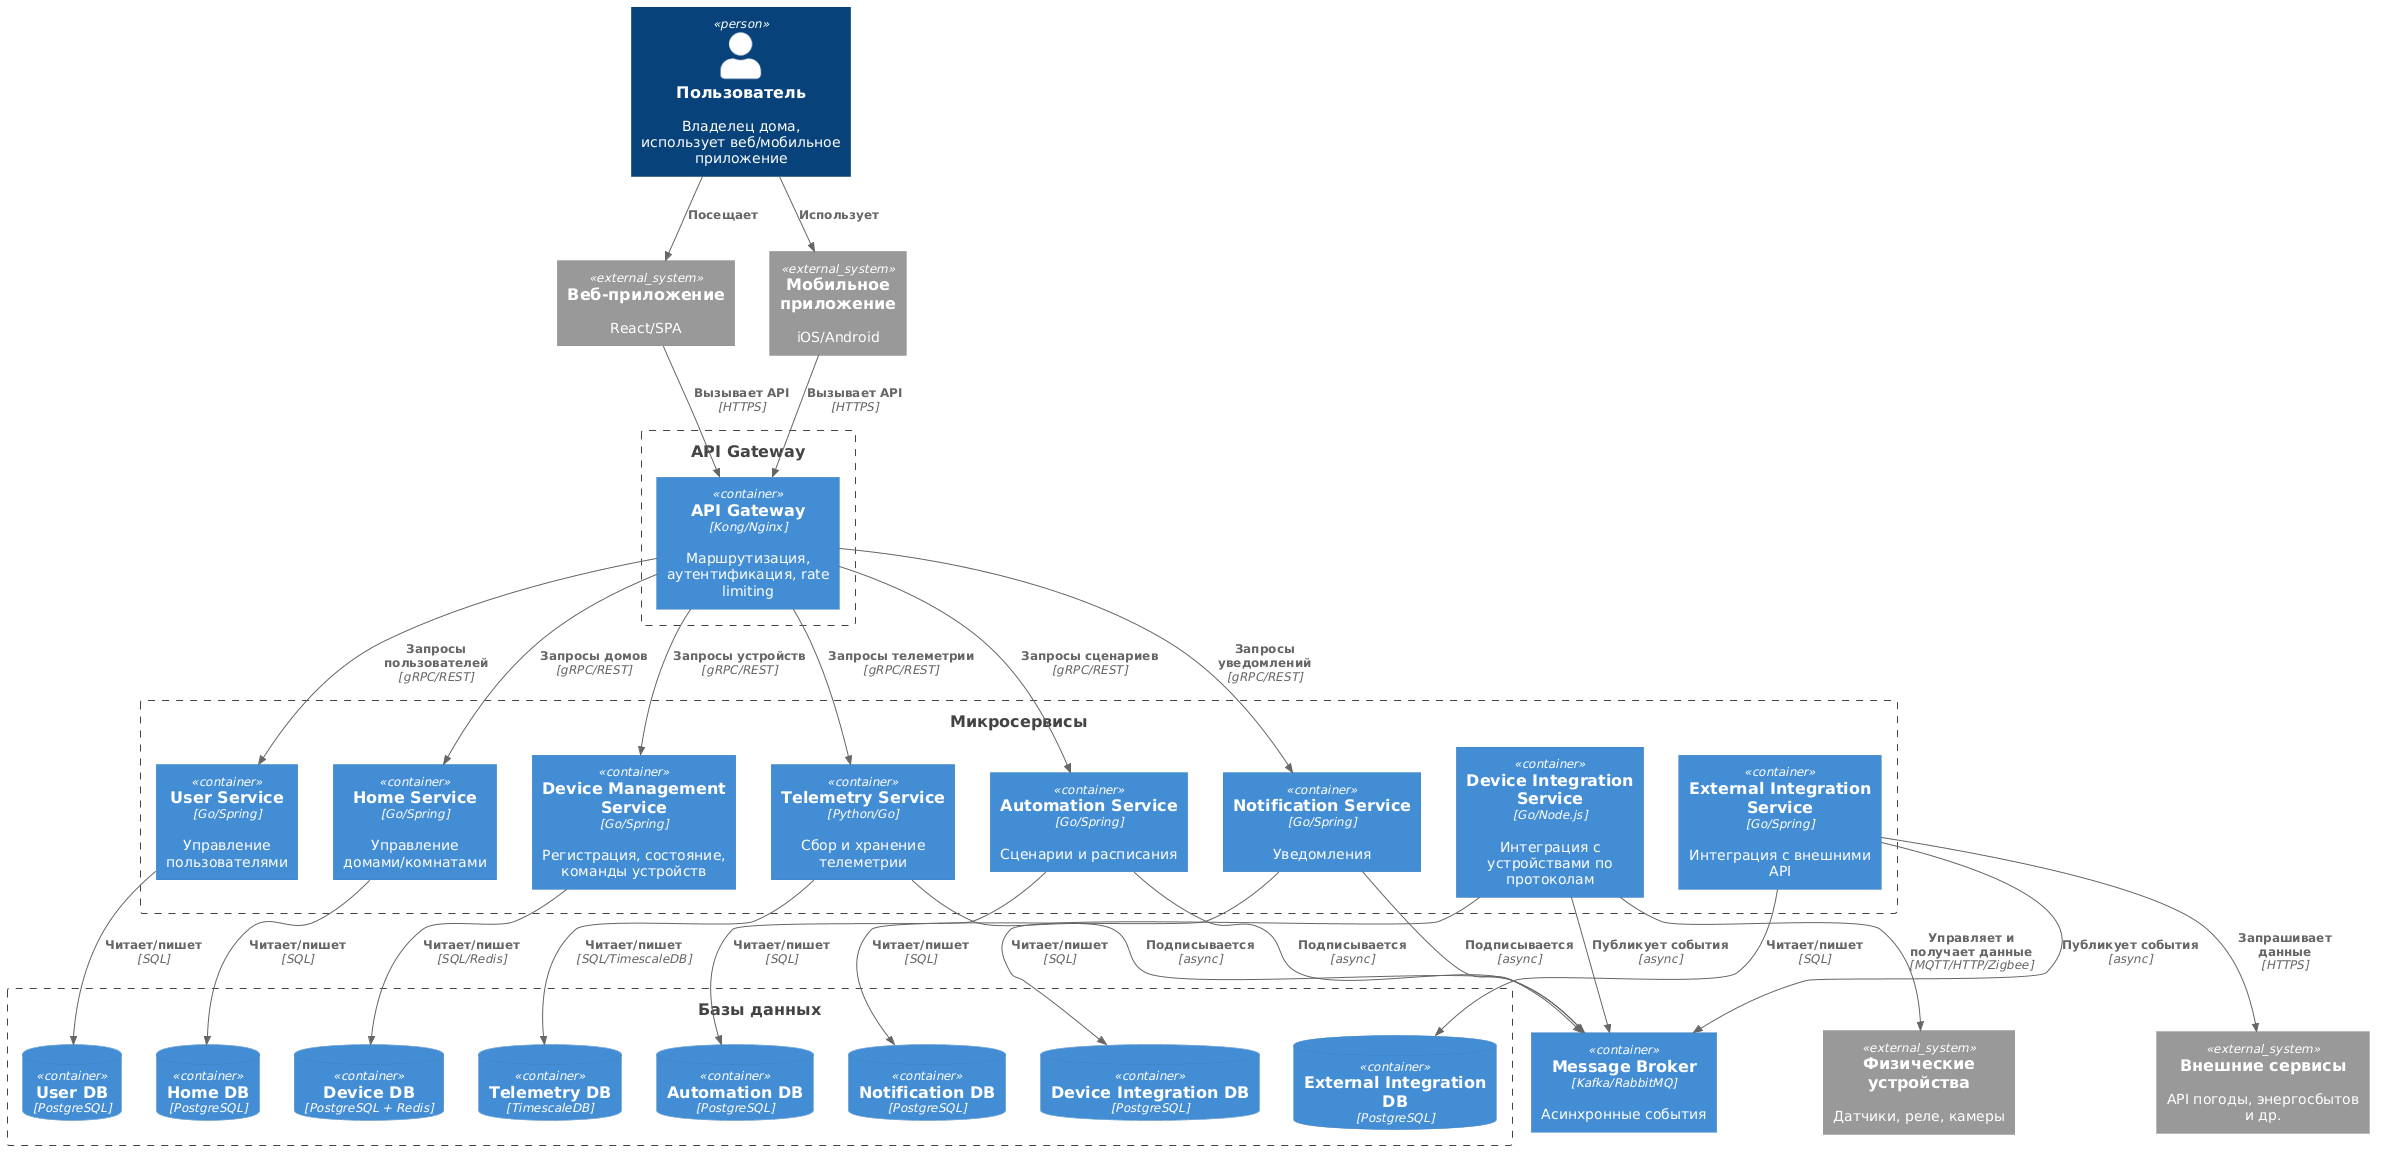

The diagram above was rendered by PlantUML. Its source (embedded in the PNG):
@startuml
!include https://raw.githubusercontent.com/plantuml-stdlib/C4-PlantUML/master/C4_Container.puml

Person(user, "Пользователь", "Владелец дома, использует веб/мобильное приложение")
System_Ext(web, "Веб-приложение", "React/SPA")
System_Ext(mobile, "Мобильное приложение", "iOS/Android")

Boundary(gateway, "API Gateway") {
    Container(api_gateway, "API Gateway", "Kong/Nginx", "Маршрутизация, аутентификация, rate limiting")
}

Boundary(services, "Микросервисы") {
    Container(user_svc, "User Service", "Go/Spring", "Управление пользователями")
    Container(home_svc, "Home Service", "Go/Spring", "Управление домами/комнатами")
    Container(device_svc, "Device Management Service", "Go/Spring", "Регистрация, состояние, команды устройств")
    Container(telemetry_svc, "Telemetry Service", "Python/Go", "Сбор и хранение телеметрии")
    Container(automation_svc, "Automation Service", "Go/Spring", "Сценарии и расписания")
    Container(notification_svc, "Notification Service", "Go/Spring", "Уведомления")
    Container(device_int_svc, "Device Integration Service", "Go/Node.js", "Интеграция с устройствами по протоколам")
    Container(external_svc, "External Integration Service", "Go/Spring", "Интеграция с внешними API")
}

Boundary(dbs, "Базы данных") {
    ContainerDb(user_db, "User DB", "PostgreSQL")
    ContainerDb(home_db, "Home DB", "PostgreSQL")
    ContainerDb(device_db, "Device DB", "PostgreSQL + Redis")
    ContainerDb(telemetry_db, "Telemetry DB", "TimescaleDB")
    ContainerDb(automation_db, "Automation DB", "PostgreSQL")
    ContainerDb(notification_db, "Notification DB", "PostgreSQL")
    ContainerDb(device_int_db, "Device Integration DB", "PostgreSQL")
    ContainerDb(external_db, "External Integration DB", "PostgreSQL")
}

Container(message_broker, "Message Broker", "Kafka/RabbitMQ", "Асинхронные события")

System_Ext(physical_devices, "Физические устройства", "Датчики, реле, камеры")
System_Ext(external_apis, "Внешние сервисы", "API погоды, энергосбытов и др.")

Rel(user, web, "Посещает")
Rel(user, mobile, "Использует")
Rel(web, api_gateway, "Вызывает API", "HTTPS")
Rel(mobile, api_gateway, "Вызывает API", "HTTPS")

Rel(api_gateway, user_svc, "Запросы пользователей", "gRPC/REST")
Rel(api_gateway, home_svc, "Запросы домов", "gRPC/REST")
Rel(api_gateway, device_svc, "Запросы устройств", "gRPC/REST")
Rel(api_gateway, telemetry_svc, "Запросы телеметрии", "gRPC/REST")
Rel(api_gateway, automation_svc, "Запросы сценариев", "gRPC/REST")
Rel(api_gateway, notification_svc, "Запросы уведомлений", "gRPC/REST")

' Связи с БД
Rel(user_svc, user_db, "Читает/пишет", "SQL")
Rel(home_svc, home_db, "Читает/пишет", "SQL")
Rel(device_svc, device_db, "Читает/пишет", "SQL/Redis")
Rel(telemetry_svc, telemetry_db, "Читает/пишет", "SQL/TimescaleDB")
Rel(automation_svc, automation_db, "Читает/пишет", "SQL")
Rel(notification_svc, notification_db, "Читает/пишет", "SQL")
Rel(device_int_svc, device_int_db, "Читает/пишет", "SQL")
Rel(external_svc, external_db, "Читает/пишет", "SQL")

' События через брокер
Rel(device_int_svc, message_broker, "Публикует события", "async")
Rel(telemetry_svc, message_broker, "Подписывается", "async")
Rel(automation_svc, message_broker, "Подписывается", "async")
Rel(notification_svc, message_broker, "Подписывается", "async")
Rel(external_svc, message_broker, "Публикует события", "async")

Rel(device_int_svc, physical_devices, "Управляет и получает данные", "MQTT/HTTP/Zigbee")
Rel(external_svc, external_apis, "Запрашивает данные", "HTTPS")
@enduml